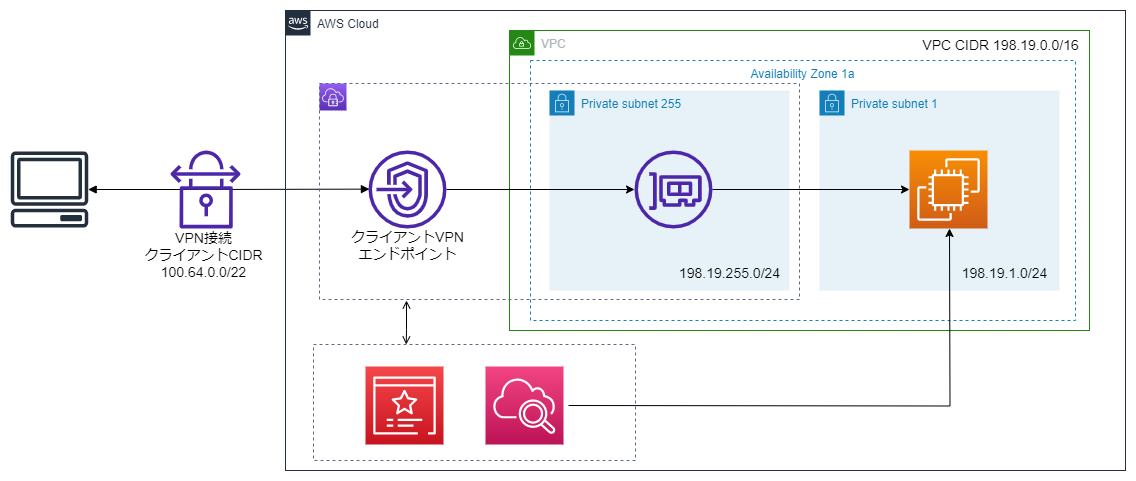

The diagram above was exported from draw.io. Its source (the exported page's mxGraphModel, read from the mxfile embedded in the PNG):
<mxGraphModel dx="1020" dy="542" grid="1" gridSize="10" guides="1" tooltips="1" connect="1" arrows="1" fold="1" page="1" pageScale="1" pageWidth="1169" pageHeight="827" math="0" shadow="0">
  <root>
    <mxCell id="0" />
    <mxCell id="BKJPOqoAe54elJ5IDagc-13" value="VPC" style="" parent="0" />
    <mxCell id="BKJPOqoAe54elJ5IDagc-14" value="VPC" style="points=[[0,0],[0.25,0],[0.5,0],[0.75,0],[1,0],[1,0.25],[1,0.5],[1,0.75],[1,1],[0.75,1],[0.5,1],[0.25,1],[0,1],[0,0.75],[0,0.5],[0,0.25]];outlineConnect=0;gradientColor=none;html=1;whiteSpace=wrap;fontSize=12;fontStyle=0;container=1;pointerEvents=0;collapsible=0;recursiveResize=0;shape=mxgraph.aws4.group;grIcon=mxgraph.aws4.group_vpc;strokeColor=#248814;fillColor=none;verticalAlign=top;align=left;spacingLeft=30;fontColor=#AAB7B8;dashed=0;" parent="BKJPOqoAe54elJ5IDagc-13" vertex="1">
      <mxGeometry x="519" y="180" width="580" height="300" as="geometry" />
    </mxCell>
    <mxCell id="GLMytWl86ej15VKFRC8d-2" value="Private subnet 255" style="points=[[0,0],[0.25,0],[0.5,0],[0.75,0],[1,0],[1,0.25],[1,0.5],[1,0.75],[1,1],[0.75,1],[0.5,1],[0.25,1],[0,1],[0,0.75],[0,0.5],[0,0.25]];outlineConnect=0;gradientColor=none;html=1;whiteSpace=wrap;fontSize=12;fontStyle=0;container=1;pointerEvents=0;collapsible=0;recursiveResize=0;shape=mxgraph.aws4.group;grIcon=mxgraph.aws4.group_security_group;grStroke=0;strokeColor=#147EBA;fillColor=#E6F2F8;verticalAlign=top;align=left;spacingLeft=30;fontColor=#147EBA;dashed=0;" parent="BKJPOqoAe54elJ5IDagc-14" vertex="1">
      <mxGeometry x="40" y="60" width="240" height="200" as="geometry" />
    </mxCell>
    <mxCell id="GLMytWl86ej15VKFRC8d-3" value="Private subnet 1" style="points=[[0,0],[0.25,0],[0.5,0],[0.75,0],[1,0],[1,0.25],[1,0.5],[1,0.75],[1,1],[0.75,1],[0.5,1],[0.25,1],[0,1],[0,0.75],[0,0.5],[0,0.25]];outlineConnect=0;gradientColor=none;html=1;whiteSpace=wrap;fontSize=12;fontStyle=0;container=1;pointerEvents=0;collapsible=0;recursiveResize=0;shape=mxgraph.aws4.group;grIcon=mxgraph.aws4.group_security_group;grStroke=0;strokeColor=#147EBA;fillColor=#E6F2F8;verticalAlign=top;align=left;spacingLeft=30;fontColor=#147EBA;dashed=0;" parent="BKJPOqoAe54elJ5IDagc-14" vertex="1">
      <mxGeometry x="310" y="60" width="240" height="200" as="geometry" />
    </mxCell>
    <mxCell id="GLMytWl86ej15VKFRC8d-17" style="edgeStyle=orthogonalEdgeStyle;rounded=0;orthogonalLoop=1;jettySize=auto;html=1;entryX=0;entryY=0.5;entryDx=0;entryDy=0;entryPerimeter=0;" parent="BKJPOqoAe54elJ5IDagc-13" source="GLMytWl86ej15VKFRC8d-8" target="GLMytWl86ej15VKFRC8d-9" edge="1">
      <mxGeometry relative="1" as="geometry" />
    </mxCell>
    <mxCell id="GLMytWl86ej15VKFRC8d-8" value="" style="sketch=0;outlineConnect=0;fontColor=#232F3E;gradientColor=none;fillColor=#4D27AA;strokeColor=none;dashed=0;verticalLabelPosition=bottom;verticalAlign=top;align=center;html=1;fontSize=12;fontStyle=0;aspect=fixed;pointerEvents=1;shape=mxgraph.aws4.elastic_network_interface;" parent="BKJPOqoAe54elJ5IDagc-13" vertex="1">
      <mxGeometry x="644" y="300" width="78" height="78" as="geometry" />
    </mxCell>
    <mxCell id="GLMytWl86ej15VKFRC8d-9" value="" style="sketch=0;points=[[0,0,0],[0.25,0,0],[0.5,0,0],[0.75,0,0],[1,0,0],[0,1,0],[0.25,1,0],[0.5,1,0],[0.75,1,0],[1,1,0],[0,0.25,0],[0,0.5,0],[0,0.75,0],[1,0.25,0],[1,0.5,0],[1,0.75,0]];outlineConnect=0;fontColor=#232F3E;gradientColor=#F78E04;gradientDirection=north;fillColor=#D05C17;strokeColor=#ffffff;dashed=0;verticalLabelPosition=bottom;verticalAlign=top;align=center;html=1;fontSize=12;fontStyle=0;aspect=fixed;shape=mxgraph.aws4.resourceIcon;resIcon=mxgraph.aws4.ec2;" parent="BKJPOqoAe54elJ5IDagc-13" vertex="1">
      <mxGeometry x="919" y="300" width="78" height="78" as="geometry" />
    </mxCell>
    <mxCell id="GLMytWl86ej15VKFRC8d-26" style="edgeStyle=orthogonalEdgeStyle;rounded=0;orthogonalLoop=1;jettySize=auto;html=1;" parent="BKJPOqoAe54elJ5IDagc-13" source="GLMytWl86ej15VKFRC8d-23" target="GLMytWl86ej15VKFRC8d-8" edge="1">
      <mxGeometry relative="1" as="geometry" />
    </mxCell>
    <mxCell id="GLMytWl86ej15VKFRC8d-23" value="" style="sketch=0;outlineConnect=0;fontColor=#232F3E;gradientColor=none;fillColor=#4D27AA;strokeColor=none;dashed=0;verticalLabelPosition=bottom;verticalAlign=top;align=center;html=1;fontSize=12;fontStyle=0;aspect=fixed;pointerEvents=1;shape=mxgraph.aws4.endpoints;" parent="BKJPOqoAe54elJ5IDagc-13" vertex="1">
      <mxGeometry x="378" y="300" width="78" height="78" as="geometry" />
    </mxCell>
    <mxCell id="XsVgI1YulvwmGwHysld9-1" value="" style="edgeStyle=orthogonalEdgeStyle;html=1;endArrow=block;elbow=vertical;startArrow=block;startFill=1;endFill=1;strokeColor=#000000;rounded=0;entryX=0.104;entryY=0.489;entryDx=0;entryDy=0;entryPerimeter=0;" parent="BKJPOqoAe54elJ5IDagc-13" source="GLMytWl86ej15VKFRC8d-12" target="GLMytWl86ej15VKFRC8d-29" edge="1">
      <mxGeometry width="100" relative="1" as="geometry">
        <mxPoint x="146.66476163925245" y="339" as="sourcePoint" />
        <mxPoint x="351" y="338.64" as="targetPoint" />
      </mxGeometry>
    </mxCell>
    <mxCell id="mJ9TQxtGURvv3viGVcx_-4" value="&lt;font style=&quot;font-size: 14px;&quot;&gt;198.19.1.0/24&lt;/font&gt;" style="text;html=1;align=center;verticalAlign=middle;resizable=0;points=[];autosize=1;strokeColor=none;fillColor=none;" parent="BKJPOqoAe54elJ5IDagc-13" vertex="1">
      <mxGeometry x="959" y="408" width="110" height="30" as="geometry" />
    </mxCell>
    <mxCell id="mJ9TQxtGURvv3viGVcx_-5" value="&lt;font style=&quot;font-size: 14px;&quot;&gt;198.19.255.0/24&lt;/font&gt;" style="text;html=1;align=center;verticalAlign=middle;resizable=0;points=[];autosize=1;strokeColor=none;fillColor=none;" parent="BKJPOqoAe54elJ5IDagc-13" vertex="1">
      <mxGeometry x="679" y="408" width="120" height="30" as="geometry" />
    </mxCell>
    <mxCell id="mJ9TQxtGURvv3viGVcx_-7" value="&lt;font style=&quot;font-size: 14px;&quot;&gt;クライアントVPN&lt;br&gt;エンドポイント&lt;/font&gt;" style="text;html=1;align=center;verticalAlign=middle;resizable=0;points=[];autosize=1;strokeColor=none;fillColor=none;" parent="BKJPOqoAe54elJ5IDagc-13" vertex="1">
      <mxGeometry x="347" y="370" width="140" height="50" as="geometry" />
    </mxCell>
    <mxCell id="mJ9TQxtGURvv3viGVcx_-8" value="" style="group" parent="BKJPOqoAe54elJ5IDagc-13" vertex="1" connectable="0">
      <mxGeometry x="329" y="233" width="480" height="216" as="geometry" />
    </mxCell>
    <mxCell id="GLMytWl86ej15VKFRC8d-27" value="" style="sketch=0;points=[[0,0,0],[0.25,0,0],[0.5,0,0],[0.75,0,0],[1,0,0],[0,1,0],[0.25,1,0],[0.5,1,0],[0.75,1,0],[1,1,0],[0,0.25,0],[0,0.5,0],[0,0.75,0],[1,0.25,0],[1,0.5,0],[1,0.75,0]];outlineConnect=0;fontColor=#232F3E;gradientColor=#945DF2;gradientDirection=north;fillColor=#5A30B5;strokeColor=#ffffff;dashed=0;verticalLabelPosition=bottom;verticalAlign=top;align=center;html=1;fontSize=12;fontStyle=0;aspect=fixed;shape=mxgraph.aws4.resourceIcon;resIcon=mxgraph.aws4.client_vpn;" parent="mJ9TQxtGURvv3viGVcx_-8" vertex="1">
      <mxGeometry width="27" height="27" as="geometry" />
    </mxCell>
    <mxCell id="GLMytWl86ej15VKFRC8d-29" value="" style="fillColor=none;strokeColor=#5A6C86;dashed=1;verticalAlign=top;fontStyle=0;fontColor=#5A6C86;whiteSpace=wrap;html=1;align=left;" parent="mJ9TQxtGURvv3viGVcx_-8" vertex="1">
      <mxGeometry width="480" height="216" as="geometry" />
    </mxCell>
    <mxCell id="mJ9TQxtGURvv3viGVcx_-10" value="&lt;font style=&quot;font-size: 14px;&quot;&gt;VPN接続&lt;br&gt;クライアントCIDR&lt;br&gt;100.64.0.0/22&lt;/font&gt;" style="text;html=1;align=center;verticalAlign=middle;resizable=0;points=[];autosize=1;strokeColor=none;fillColor=none;" parent="BKJPOqoAe54elJ5IDagc-13" vertex="1">
      <mxGeometry x="143" y="375" width="140" height="60" as="geometry" />
    </mxCell>
    <mxCell id="d-Z9u1cljU3hQ6PUvc1y-1" value="Availability Zone 1a" style="fillColor=none;strokeColor=#147EBA;dashed=1;verticalAlign=top;fontStyle=0;fontColor=#147EBA;whiteSpace=wrap;html=1;" vertex="1" parent="BKJPOqoAe54elJ5IDagc-13">
      <mxGeometry x="540" y="210" width="545" height="260" as="geometry" />
    </mxCell>
    <mxCell id="1" value="AWS" style="" parent="0" />
    <mxCell id="BKJPOqoAe54elJ5IDagc-1" value="AWS Cloud" style="points=[[0,0],[0.25,0],[0.5,0],[0.75,0],[1,0],[1,0.25],[1,0.5],[1,0.75],[1,1],[0.75,1],[0.5,1],[0.25,1],[0,1],[0,0.75],[0,0.5],[0,0.25]];outlineConnect=0;gradientColor=none;html=1;whiteSpace=wrap;fontSize=12;fontStyle=0;container=1;pointerEvents=0;collapsible=0;recursiveResize=0;shape=mxgraph.aws4.group;grIcon=mxgraph.aws4.group_aws_cloud_alt;strokeColor=#232F3E;fillColor=none;verticalAlign=top;align=left;spacingLeft=30;fontColor=#232F3E;dashed=0;" parent="1" vertex="1">
      <mxGeometry x="295" y="160" width="840" height="460" as="geometry" />
    </mxCell>
    <mxCell id="GLMytWl86ej15VKFRC8d-32" value="" style="fillColor=none;strokeColor=#5A6C86;dashed=1;verticalAlign=top;fontStyle=0;fontColor=#5A6C86;whiteSpace=wrap;html=1;" parent="BKJPOqoAe54elJ5IDagc-1" vertex="1">
      <mxGeometry x="28" y="334" width="322" height="116" as="geometry" />
    </mxCell>
    <mxCell id="GLMytWl86ej15VKFRC8d-21" value="" style="sketch=0;points=[[0,0,0],[0.25,0,0],[0.5,0,0],[0.75,0,0],[1,0,0],[0,1,0],[0.25,1,0],[0.5,1,0],[0.75,1,0],[1,1,0],[0,0.25,0],[0,0.5,0],[0,0.75,0],[1,0.25,0],[1,0.5,0],[1,0.75,0]];outlineConnect=0;fontColor=#232F3E;gradientColor=#F54749;gradientDirection=north;fillColor=#C7131F;strokeColor=#ffffff;dashed=0;verticalLabelPosition=bottom;verticalAlign=top;align=center;html=1;fontSize=12;fontStyle=0;aspect=fixed;shape=mxgraph.aws4.resourceIcon;resIcon=mxgraph.aws4.certificate_manager_3;" parent="BKJPOqoAe54elJ5IDagc-1" vertex="1">
      <mxGeometry x="80" y="356" width="78" height="78" as="geometry" />
    </mxCell>
    <mxCell id="GLMytWl86ej15VKFRC8d-22" value="" style="sketch=0;points=[[0,0,0],[0.25,0,0],[0.5,0,0],[0.75,0,0],[1,0,0],[0,1,0],[0.25,1,0],[0.5,1,0],[0.75,1,0],[1,1,0],[0,0.25,0],[0,0.5,0],[0,0.75,0],[1,0.25,0],[1,0.5,0],[1,0.75,0]];points=[[0,0,0],[0.25,0,0],[0.5,0,0],[0.75,0,0],[1,0,0],[0,1,0],[0.25,1,0],[0.5,1,0],[0.75,1,0],[1,1,0],[0,0.25,0],[0,0.5,0],[0,0.75,0],[1,0.25,0],[1,0.5,0],[1,0.75,0]];outlineConnect=0;fontColor=#232F3E;gradientColor=#F34482;gradientDirection=north;fillColor=#BC1356;strokeColor=#ffffff;dashed=0;verticalLabelPosition=bottom;verticalAlign=top;align=center;html=1;fontSize=12;fontStyle=0;aspect=fixed;shape=mxgraph.aws4.resourceIcon;resIcon=mxgraph.aws4.cloudwatch_2;" parent="BKJPOqoAe54elJ5IDagc-1" vertex="1">
      <mxGeometry x="200" y="356" width="78" height="78" as="geometry" />
    </mxCell>
    <mxCell id="GLMytWl86ej15VKFRC8d-34" value="" style="edgeStyle=orthogonalEdgeStyle;html=1;endArrow=open;elbow=vertical;startArrow=open;startFill=0;endFill=0;strokeColor=#020203;rounded=0;exitX=0.288;exitY=0;exitDx=0;exitDy=0;exitPerimeter=0;" parent="BKJPOqoAe54elJ5IDagc-1" source="GLMytWl86ej15VKFRC8d-32" edge="1">
      <mxGeometry width="100" relative="1" as="geometry">
        <mxPoint x="90" y="320" as="sourcePoint" />
        <mxPoint x="121" y="290" as="targetPoint" />
        <Array as="points">
          <mxPoint x="121" y="319" />
          <mxPoint x="121" y="319" />
          <mxPoint x="121" y="290" />
          <mxPoint x="121" y="290" />
        </Array>
      </mxGeometry>
    </mxCell>
    <mxCell id="mJ9TQxtGURvv3viGVcx_-1" value="&lt;font style=&quot;font-size: 14px;&quot;&gt;VPC CIDR 198.19.0.0/16&lt;/font&gt;" style="text;html=1;align=center;verticalAlign=middle;resizable=0;points=[];autosize=1;strokeColor=none;fillColor=none;" parent="BKJPOqoAe54elJ5IDagc-1" vertex="1">
      <mxGeometry x="625" y="20" width="180" height="30" as="geometry" />
    </mxCell>
    <mxCell id="GLMytWl86ej15VKFRC8d-11" value="Other" style="" parent="0" />
    <mxCell id="GLMytWl86ej15VKFRC8d-12" value="" style="sketch=0;outlineConnect=0;fontColor=#232F3E;gradientColor=none;fillColor=#232F3D;strokeColor=none;dashed=0;verticalLabelPosition=bottom;verticalAlign=top;align=center;html=1;fontSize=12;fontStyle=0;aspect=fixed;pointerEvents=1;shape=mxgraph.aws4.client;" parent="GLMytWl86ej15VKFRC8d-11" vertex="1">
      <mxGeometry x="20" y="301" width="78" height="76" as="geometry" />
    </mxCell>
    <mxCell id="A5sadcH1KDSBPc9LhNqU-2" style="edgeStyle=orthogonalEdgeStyle;rounded=0;orthogonalLoop=1;jettySize=auto;html=1;entryX=0.5;entryY=1;entryDx=0;entryDy=0;entryPerimeter=0;" parent="GLMytWl86ej15VKFRC8d-11" edge="1">
      <mxGeometry relative="1" as="geometry">
        <mxPoint x="578.0000000000005" y="555" as="sourcePoint" />
        <mxPoint x="959.0000000000005" y="378" as="targetPoint" />
      </mxGeometry>
    </mxCell>
    <mxCell id="mJ9TQxtGURvv3viGVcx_-9" value="" style="sketch=0;outlineConnect=0;fontColor=#232F3E;gradientColor=none;fillColor=#4D27AA;strokeColor=none;dashed=0;verticalLabelPosition=bottom;verticalAlign=top;align=center;html=1;fontSize=12;fontStyle=0;aspect=fixed;pointerEvents=1;shape=mxgraph.aws4.vpn_connection;" parent="GLMytWl86ej15VKFRC8d-11" vertex="1">
      <mxGeometry x="180" y="300" width="70" height="78" as="geometry" />
    </mxCell>
  </root>
</mxGraphModel>